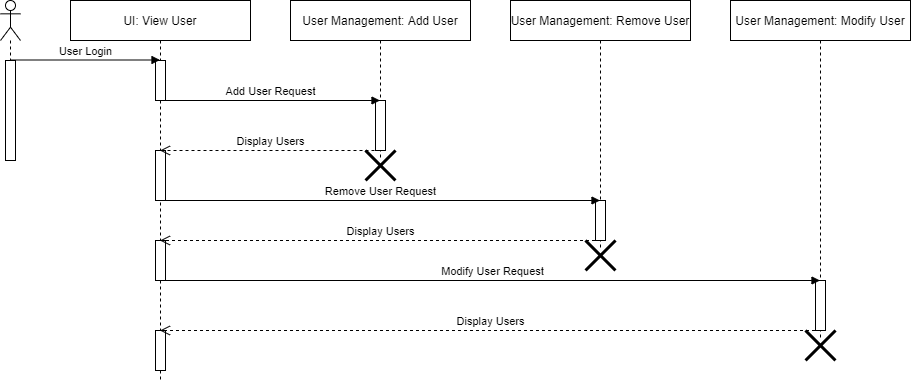

The diagram above was exported from draw.io. Its source (the exported page's mxGraphModel, read from the mxfile embedded in the PNG):
<mxGraphModel dx="2942" dy="1122" grid="1" gridSize="10" guides="1" tooltips="1" connect="1" arrows="1" fold="1" page="1" pageScale="1" pageWidth="850" pageHeight="1400" math="0" shadow="0">
  <root>
    <mxCell id="0" />
    <mxCell id="1" parent="0" />
    <mxCell id="2" value="" style="shape=umlLifeline;participant=umlActor;perimeter=lifelinePerimeter;whiteSpace=wrap;html=1;container=1;collapsible=0;recursiveResize=0;verticalAlign=top;spacingTop=36;outlineConnect=0;" vertex="1" parent="1">
      <mxGeometry x="950" y="80" width="20" height="160" as="geometry" />
    </mxCell>
    <mxCell id="3" value="" style="points=[];perimeter=orthogonalPerimeter;rounded=0;shadow=0;strokeWidth=1;" vertex="1" parent="2">
      <mxGeometry x="5" y="60" width="10" height="100" as="geometry" />
    </mxCell>
    <mxCell id="4" value="UI: View User" style="shape=umlLifeline;perimeter=lifelinePerimeter;container=1;collapsible=0;recursiveResize=0;rounded=0;shadow=0;strokeWidth=1;" vertex="1" parent="1">
      <mxGeometry x="1020" y="80" width="180" height="380" as="geometry" />
    </mxCell>
    <mxCell id="5" value="" style="points=[];perimeter=orthogonalPerimeter;rounded=0;shadow=0;strokeWidth=1;" vertex="1" parent="4">
      <mxGeometry x="85" y="60" width="10" height="40" as="geometry" />
    </mxCell>
    <mxCell id="6" value="" style="points=[];perimeter=orthogonalPerimeter;rounded=0;shadow=0;strokeWidth=1;" vertex="1" parent="4">
      <mxGeometry x="85" y="240" width="10" height="40" as="geometry" />
    </mxCell>
    <mxCell id="7" value="" style="points=[];perimeter=orthogonalPerimeter;rounded=0;shadow=0;strokeWidth=1;" vertex="1" parent="4">
      <mxGeometry x="85" y="330" width="10" height="40" as="geometry" />
    </mxCell>
    <mxCell id="8" value="User Login" style="html=1;verticalAlign=bottom;endArrow=block;" edge="1" target="4" parent="1">
      <mxGeometry width="80" relative="1" as="geometry">
        <mxPoint x="960" y="139.5" as="sourcePoint" />
        <mxPoint x="1040" y="139.5" as="targetPoint" />
      </mxGeometry>
    </mxCell>
    <mxCell id="9" value="User Management: Add User" style="shape=umlLifeline;perimeter=lifelinePerimeter;container=1;collapsible=0;recursiveResize=0;rounded=0;shadow=0;strokeWidth=1;" vertex="1" parent="1">
      <mxGeometry x="1240" y="80" width="180" height="160" as="geometry" />
    </mxCell>
    <mxCell id="10" value="" style="points=[];perimeter=orthogonalPerimeter;rounded=0;shadow=0;strokeWidth=1;" vertex="1" parent="9">
      <mxGeometry x="85" y="100" width="10" height="50" as="geometry" />
    </mxCell>
    <mxCell id="11" value="User Management: Remove User" style="shape=umlLifeline;perimeter=lifelinePerimeter;container=1;collapsible=0;recursiveResize=0;rounded=0;shadow=0;strokeWidth=1;resizeWidth=1;resizeHeight=1;" vertex="1" parent="1">
      <mxGeometry x="1460" y="80" width="180" height="250" as="geometry" />
    </mxCell>
    <mxCell id="12" value="" style="points=[];perimeter=orthogonalPerimeter;rounded=0;shadow=0;strokeWidth=1;" vertex="1" parent="11">
      <mxGeometry x="85" y="200" width="10" height="40" as="geometry" />
    </mxCell>
    <mxCell id="13" value="User Management: Modify User" style="shape=umlLifeline;perimeter=lifelinePerimeter;container=1;collapsible=0;recursiveResize=0;rounded=0;shadow=0;strokeWidth=1;" vertex="1" parent="1">
      <mxGeometry x="1680" y="80" width="180" height="340" as="geometry" />
    </mxCell>
    <mxCell id="14" value="" style="points=[];perimeter=orthogonalPerimeter;rounded=0;shadow=0;strokeWidth=1;" vertex="1" parent="13">
      <mxGeometry x="85" y="280" width="10" height="50" as="geometry" />
    </mxCell>
    <mxCell id="15" value="Add User Request" style="html=1;verticalAlign=bottom;endArrow=block;" edge="1" target="9" parent="1">
      <mxGeometry width="80" relative="1" as="geometry">
        <mxPoint x="1110" y="180" as="sourcePoint" />
        <mxPoint x="1259.5" y="180" as="targetPoint" />
      </mxGeometry>
    </mxCell>
    <mxCell id="16" value="Remove User Request" style="html=1;verticalAlign=bottom;endArrow=block;" edge="1" target="11" parent="1">
      <mxGeometry width="80" relative="1" as="geometry">
        <mxPoint x="1110" y="280" as="sourcePoint" />
        <mxPoint x="1254.5" y="269" as="targetPoint" />
      </mxGeometry>
    </mxCell>
    <mxCell id="17" value="Modify User Request" style="html=1;verticalAlign=bottom;endArrow=block;" edge="1" target="13" parent="1">
      <mxGeometry width="80" relative="1" as="geometry">
        <mxPoint x="1115" y="360" as="sourcePoint" />
        <mxPoint x="1264.5" y="360" as="targetPoint" />
      </mxGeometry>
    </mxCell>
    <mxCell id="18" value="" style="points=[];perimeter=orthogonalPerimeter;rounded=0;shadow=0;strokeWidth=1;" vertex="1" parent="1">
      <mxGeometry x="1105" y="230" width="10" height="50" as="geometry" />
    </mxCell>
    <mxCell id="19" value="Display Users" style="html=1;verticalAlign=bottom;endArrow=open;dashed=1;endSize=8;" edge="1" target="4" parent="1">
      <mxGeometry relative="1" as="geometry">
        <mxPoint x="1330" y="230" as="sourcePoint" />
        <mxPoint x="1250" y="230" as="targetPoint" />
      </mxGeometry>
    </mxCell>
    <mxCell id="20" value="Display Users" style="html=1;verticalAlign=bottom;endArrow=open;dashed=1;endSize=8;" edge="1" target="4" parent="1">
      <mxGeometry relative="1" as="geometry">
        <mxPoint x="1550.5" y="320" as="sourcePoint" />
        <mxPoint x="1330" y="320" as="targetPoint" />
      </mxGeometry>
    </mxCell>
    <mxCell id="21" value="Display Users" style="html=1;verticalAlign=bottom;endArrow=open;dashed=1;endSize=8;" edge="1" target="4" parent="1">
      <mxGeometry relative="1" as="geometry">
        <mxPoint x="1770.5" y="410" as="sourcePoint" />
        <mxPoint x="1329.5" y="410" as="targetPoint" />
      </mxGeometry>
    </mxCell>
    <mxCell id="22" value="" style="shape=umlDestroy;whiteSpace=wrap;html=1;strokeWidth=3;" vertex="1" parent="1">
      <mxGeometry x="1315" y="230" width="30" height="30" as="geometry" />
    </mxCell>
    <mxCell id="23" value="" style="shape=umlDestroy;whiteSpace=wrap;html=1;strokeWidth=3;" vertex="1" parent="1">
      <mxGeometry x="1535" y="320" width="30" height="30" as="geometry" />
    </mxCell>
    <mxCell id="24" value="" style="shape=umlDestroy;whiteSpace=wrap;html=1;strokeWidth=3;" vertex="1" parent="1">
      <mxGeometry x="1755" y="410" width="30" height="30" as="geometry" />
    </mxCell>
  </root>
</mxGraphModel>